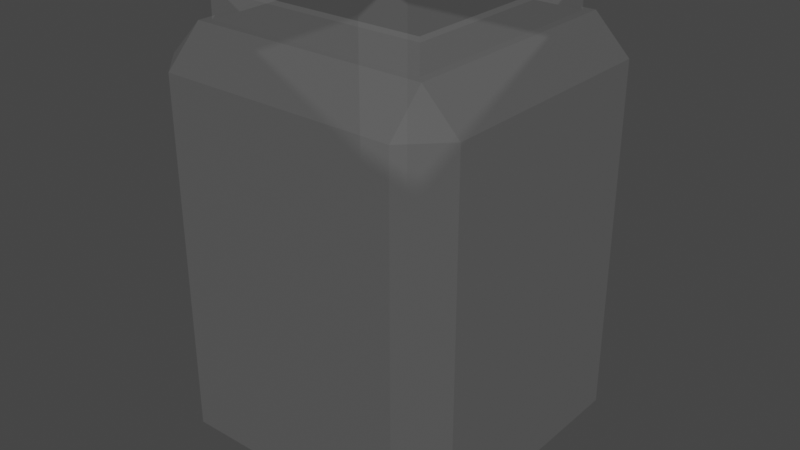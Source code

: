 # Source: jar.blend  (saved by Blender 2.91.10; exported with 4.5.12 LTS)
import bpy
from mathutils import Matrix  # noqa: F401  (used for matrix-valued properties, if any)

bpy.ops.wm.read_factory_settings(use_empty=True)
scene = bpy.context.scene
scene.name = 'Scene'

# ---- collections
col_collection = bpy.data.collections.new('Collection'); scene.collection.children.link(col_collection)

# ---- materials (node trees are filled in below, after node groups)
mat_material = bpy.data.materials.new('Material')
mat_material.surface_render_method = 'BLENDED'
mat_material.blend_method = 'BLEND'
mat_material.alpha_threshold = 0.0
mat_material.use_transparent_shadow = False
mat_material.line_color = (0.0, 0.0, 0.0, 1.0)

# ---- material node trees
mat_material.use_nodes = True; mat_material.node_tree.nodes.clear()
_N = mat_material.node_tree.nodes; _L = mat_material.node_tree.links
n0 = _N.new('ShaderNodeOutputMaterial'); n0.name = 'Material Output'; n0.location = (300, 300)
n1 = _N.new('ShaderNodeBsdfPrincipled'); n1.name = 'Principled BSDF'; n1.location = (10, 300)
n1.distribution = 'GGX'
n1.subsurface_method = 'BURLEY'
n1.inputs[2].default_value = 0.4
n1.inputs[3].default_value = 1.45
n1.inputs[4].default_value = 0.03937
n1.inputs[27].default_value = (0.0, 0.0, 0.0, 1.0)
n1.inputs[28].default_value = 1.0
_L.new(n1.outputs[0], n0.inputs[0])
n0.is_active_output = True

# ---- world
world_world = bpy.data.worlds.new('World'); scene.world = world_world
world_world.use_nodes = True; world_world.node_tree.nodes.clear()
_N = world_world.node_tree.nodes; _L = world_world.node_tree.links
n0 = _N.new('ShaderNodeOutputWorld'); n0.name = 'World Output'; n0.location = (300, 300)
n1 = _N.new('ShaderNodeBackground'); n1.name = 'Background'; n1.location = (10, 300)
n1.inputs[0].default_value = (0.05088, 0.05088, 0.05088, 1.0)
_L.new(n1.outputs[0], n0.inputs[0])
n0.is_active_output = True
world_world.color = (0.05088, 0.05088, 0.05088)
world_world.use_sun_shadow = False
world_world.sun_shadow_jitter_overblur = 0.0

# ---- meshes
me_cube_001 = bpy.data.meshes.new('Cube.001')
me_cube_001.from_pydata([(-1.0, 1.0, 2.116), (1.0, 1.0, 2.116), (1.0, -1.0, 2.116), (-1.0, -1.0, 2.116), (1.074, 1.399, -1.414), (1.399, 1.074, -1.414), (1.074, 1.074, -1.739), (1.074, -1.399, -1.414), (1.074, -1.074, -1.739), (1.399, -1.074, -1.414), (-1.399, 1.074, -1.414), (-1.074, 1.399, -1.414), (-1.074, 1.074, -1.739), (-1.399, -1.074, -1.414), (-1.074, -1.074, -1.739), (-1.074, -1.399, -1.414), (1.074, -1.399, 1.79), (1.399, -1.074, 1.79), (1.074, -1.074, 2.116), (-1.074, -1.399, 1.79), (-1.074, -1.074, 2.116), (-1.399, -1.074, 1.79), (1.399, 1.074, 1.79), (1.074, 1.399, 1.79), (1.074, 1.074, 2.116), (-1.399, 1.074, 1.79), (-1.074, 1.074, 2.116), (-1.074, 1.399, 1.79), (-1.0, -1.0, 2.348), (-0.9718, -0.9718, 2.376), (-0.9718, 0.9718, 2.376), (-1.0, 1.0, 2.348), (0.9718, 0.9718, 2.376), (1.0, 1.0, 2.348), (0.9718, -0.9718, 2.376), (1.0, -1.0, 2.348)], [], [(9, 5, 22, 17), (10, 13, 21, 25), (12, 6, 8, 14), (15, 7, 16, 19), (2, 35, 28, 3), (1, 33, 35, 2), (0, 31, 33, 1), (4, 5, 6), (7, 8, 9), (10, 11, 12), (13, 14, 15), (16, 17, 18), (19, 20, 21), (22, 23, 24), (25, 26, 27), (12, 14, 13, 10), (6, 12, 11, 4), (14, 8, 7, 15), (8, 6, 5, 9), (18, 20, 19, 16), (24, 18, 17, 22), (20, 26, 25, 21), (26, 24, 23, 27), (10, 25, 27, 11), (4, 23, 22, 5), (9, 17, 16, 7), (15, 19, 21, 13), (4, 11, 27, 23), (29, 30, 31, 28), (30, 32, 33, 31), (32, 34, 35, 33), (34, 29, 28, 35), (3, 28, 31, 0), (3, 20, 18, 2), (2, 18, 24, 1), (1, 24, 26, 0), (0, 26, 20, 3)])
_uv = me_cube_001.uv_layers.new(name='UVMap')
_uv.uv.foreach_set('vector', [0.3961, 0.7209, 0.3961, 0.5291, 0.6039, 0.5291, 0.6039, 0.7209, 0.1883, 0.5291, 0.1883, 0.7209, 0.8117, 0.7209, 0.8117, 0.5291, 0.1541, 0.5291, 0.3459, 0.5291, 0.3459, 0.7209, 0.1541, 0.7209, 0.2071, 0.75, 0.3773, 0.75, 0.6227, 0.75, 0.7929, 0.75, 0.6057, 0.75, 0.6229, 0.75, 0.8687, 0.75, 0.8171, 0.75, 0.6057, 0.5, 0.6229, 0.5, 0.6229, 0.75, 0.6057, 0.75, 0.8171, 0.5, 0.8687, 0.5, 0.6229, 0.5, 0.6057, 0.5, 0.3773, 0.5, 0.3961, 0.5291, 0.3459, 0.5291, 0.3773, 0.75, 0.3459, 0.7209, 0.3961, 0.7209, 0.1883, 0.5291, 0.2071, 0.5, 0.1541, 0.5291, 0.1883, 0.7209, 0.1541, 0.7209, 0.2071, 0.75, 0.6227, 0.75, 0.6039, 0.7209, 0.6541, 0.7209, 0.7929, 0.75, 0.8459, 0.7209, 0.8117, 0.7209, 0.6039, 0.5291, 0.6227, 0.5, 0.6541, 0.5291, 0.8117, 0.5291, 0.8459, 0.5291, 0.7929, 0.5, 0.1541, 0.5291, 0.1541, 0.7209, 0.1883, 0.7209, 0.1883, 0.5291, 0.3459, 0.5291, 0.1541, 0.5291, 0.2071, 0.5, 0.3773, 0.5, 0.1541, 0.7209, 0.3459, 0.7209, 0.3773, 0.75, 0.2071, 0.75, 0.3459, 0.7209, 0.3459, 0.5291, 0.3961, 0.5291, 0.3961, 0.7209, 0.6541, 0.7209, 0.8459, 0.7209, 0.7929, 0.75, 0.6227, 0.75, 0.6541, 0.5291, 0.6541, 0.7209, 0.6039, 0.7209, 0.6039, 0.5291, 0.8459, 0.7209, 0.8459, 0.5291, 0.8117, 0.5291, 0.8117, 0.7209, 0.8459, 0.5291, 0.6541, 0.5291, 0.6227, 0.5, 0.7929, 0.5, 0.1883, 0.5291, 0.8117, 0.5291, 0.7929, 0.5, 0.2071, 0.5, 0.3773, 0.5, 0.6227, 0.5, 0.6039, 0.5291, 0.3961, 0.5291, 0.3961, 0.7209, 0.6039, 0.7209, 0.6227, 0.75, 0.3773, 0.75, 0.2071, 0.75, 0.7929, 0.75, 0.8117, 0.7209, 0.1883, 0.7209, 0.3773, 0.5, 0.2071, 0.5, 0.7929, 0.5, 0.6227, 0.5, 0.8715, 0.7465, 0.8715, 0.5035, 0.8687, 0.5, 0.8687, 0.75, 0.8715, 0.5035, 0.6285, 0.5035, 0.6229, 0.5, 0.8687, 0.5, 0.6285, 0.5035, 0.6285, 0.7465, 0.6229, 0.75, 0.6229, 0.5, 0.6285, 0.7465, 0.8715, 0.7465, 0.8687, 0.75, 0.6229, 0.75, 0.8171, 0.75, 0.8687, 0.75, 0.8687, 0.5, 0.8171, 0.5, 0.8171, 0.75, 0.8459, 0.7209, 0.6541, 0.7209, 0.6057, 0.75, 0.6057, 0.75, 0.6541, 0.7209, 0.6541, 0.5291, 0.6057, 0.5, 0.6057, 0.5, 0.6541, 0.5291, 0.8459, 0.5291, 0.8171, 0.5, 0.8171, 0.5, 0.8459, 0.5291, 0.8459, 0.7209, 0.8171, 0.75])
me_cube_001.materials.append(mat_material)
me_cube_001.use_remesh_fix_poles = True
me_cube_001.use_remesh_preserve_attributes = False
me_cube_001.use_mirror_vertex_groups = False
me_cube_001.update()

# ---- objects
ob_jar = bpy.data.objects.new('jar', me_cube_001)

# ---- transforms, parenting, visibility, modifiers, constraints
ob_jar.location = (0.0, 0.0, 0.0)
ob_jar.scale = (0.7146, 0.7146, 0.7146)
ob_jar.lineart.crease_threshold = 0.0
_m = ob_jar.modifiers.new('Boolean', 'BOOLEAN')

# ---- collection membership
col_collection.objects.link(ob_jar)

# ---- scene / render settings (as saved in the file)
scene.frame_start = 1; scene.frame_end = 250; scene.frame_set(1)
scene.render.engine = 'BLENDER_EEVEE_NEXT'
scene.cycles.use_denoising = False
scene.cycles.samples = 128
scene.cycles.sampling_pattern = 'TABULATED_SOBOL'
scene.cycles.use_adaptive_sampling = False
scene.cycles.use_light_tree = False
scene.view_settings.view_transform = 'Filmic'
bpy.context.view_layer.update()

# ---- added for rendering (the .blend has no active camera and no usable light): camera, sun
cam_auto = bpy.data.cameras.new('AutoCamera')
cam_auto.lens = 50.0
cam_auto.sensor_width = 36.0
cam_auto.clip_end = 1000.0
ob_auto_camera = bpy.data.objects.new('AutoCamera', cam_auto)
scene.collection.objects.link(ob_auto_camera)
ob_auto_camera.location = (3.7751, -4.53012, 3.24778)
ob_auto_camera.rotation_euler = (1.09748, -7.21219e-08, 0.694738)
scene.camera = ob_auto_camera
light_auto_sun = bpy.data.lights.new('AutoSun', 'SUN')
light_auto_sun.energy = 3.0
light_auto_sun.angle = 0.0523599
ob_auto_sun = bpy.data.objects.new('AutoSun', light_auto_sun)
scene.collection.objects.link(ob_auto_sun)
ob_auto_sun.rotation_euler = (0.872665, 0.174533, 0.523599)
bpy.context.view_layer.update()
